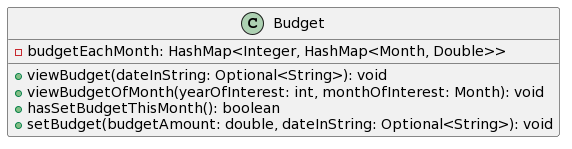

The diagram above was rendered by PlantUML. Its source (embedded in the PNG):
@startuml
class Budget {
    - budgetEachMonth: HashMap<Integer, HashMap<Month, Double>>

    + viewBudget(dateInString: Optional<String>): void
    + viewBudgetOfMonth(yearOfInterest: int, monthOfInterest: Month): void
    + hasSetBudgetThisMonth(): boolean
    + setBudget(budgetAmount: double, dateInString: Optional<String>): void
}
@enduml